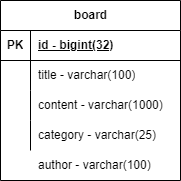

The diagram above was exported from draw.io. Its source (the exported page's mxGraphModel, read from the mxfile embedded in the PNG):
<mxGraphModel dx="1434" dy="738" grid="1" gridSize="10" guides="1" tooltips="1" connect="1" arrows="1" fold="1" page="1" pageScale="1" pageWidth="827" pageHeight="1169" math="0" shadow="0">
  <root>
    <mxCell id="0" />
    <mxCell id="1" parent="0" />
    <mxCell id="g-jQldeZeLg5fnwAWC9r-6" value="board" style="shape=table;startSize=30;container=1;collapsible=1;childLayout=tableLayout;fixedRows=1;rowLines=0;fontStyle=1;align=center;resizeLast=1;html=1;" parent="1" vertex="1">
      <mxGeometry x="30" y="110" width="180" height="180" as="geometry" />
    </mxCell>
    <mxCell id="g-jQldeZeLg5fnwAWC9r-7" value="" style="shape=tableRow;horizontal=0;startSize=0;swimlaneHead=0;swimlaneBody=0;fillColor=none;collapsible=0;dropTarget=0;points=[[0,0.5],[1,0.5]];portConstraint=eastwest;top=0;left=0;right=0;bottom=1;" parent="g-jQldeZeLg5fnwAWC9r-6" vertex="1">
      <mxGeometry y="30" width="180" height="30" as="geometry" />
    </mxCell>
    <mxCell id="g-jQldeZeLg5fnwAWC9r-8" value="PK" style="shape=partialRectangle;connectable=0;fillColor=none;top=0;left=0;bottom=0;right=0;fontStyle=1;overflow=hidden;whiteSpace=wrap;html=1;" parent="g-jQldeZeLg5fnwAWC9r-7" vertex="1">
      <mxGeometry width="30" height="30" as="geometry">
        <mxRectangle width="30" height="30" as="alternateBounds" />
      </mxGeometry>
    </mxCell>
    <mxCell id="g-jQldeZeLg5fnwAWC9r-9" value="id - bigint(32)" style="shape=partialRectangle;connectable=0;fillColor=none;top=0;left=0;bottom=0;right=0;align=left;spacingLeft=6;fontStyle=5;overflow=hidden;whiteSpace=wrap;html=1;" parent="g-jQldeZeLg5fnwAWC9r-7" vertex="1">
      <mxGeometry x="30" width="150" height="30" as="geometry">
        <mxRectangle width="150" height="30" as="alternateBounds" />
      </mxGeometry>
    </mxCell>
    <mxCell id="g-jQldeZeLg5fnwAWC9r-10" value="" style="shape=tableRow;horizontal=0;startSize=0;swimlaneHead=0;swimlaneBody=0;fillColor=none;collapsible=0;dropTarget=0;points=[[0,0.5],[1,0.5]];portConstraint=eastwest;top=0;left=0;right=0;bottom=0;" parent="g-jQldeZeLg5fnwAWC9r-6" vertex="1">
      <mxGeometry y="60" width="180" height="30" as="geometry" />
    </mxCell>
    <mxCell id="g-jQldeZeLg5fnwAWC9r-11" value="" style="shape=partialRectangle;connectable=0;fillColor=none;top=0;left=0;bottom=0;right=0;editable=1;overflow=hidden;whiteSpace=wrap;html=1;" parent="g-jQldeZeLg5fnwAWC9r-10" vertex="1">
      <mxGeometry width="30" height="30" as="geometry">
        <mxRectangle width="30" height="30" as="alternateBounds" />
      </mxGeometry>
    </mxCell>
    <mxCell id="g-jQldeZeLg5fnwAWC9r-12" value="title - varchar(100)" style="shape=partialRectangle;connectable=0;fillColor=none;top=0;left=0;bottom=0;right=0;align=left;spacingLeft=6;overflow=hidden;whiteSpace=wrap;html=1;" parent="g-jQldeZeLg5fnwAWC9r-10" vertex="1">
      <mxGeometry x="30" width="150" height="30" as="geometry">
        <mxRectangle width="150" height="30" as="alternateBounds" />
      </mxGeometry>
    </mxCell>
    <mxCell id="g-jQldeZeLg5fnwAWC9r-13" value="" style="shape=tableRow;horizontal=0;startSize=0;swimlaneHead=0;swimlaneBody=0;fillColor=none;collapsible=0;dropTarget=0;points=[[0,0.5],[1,0.5]];portConstraint=eastwest;top=0;left=0;right=0;bottom=0;" parent="g-jQldeZeLg5fnwAWC9r-6" vertex="1">
      <mxGeometry y="90" width="180" height="30" as="geometry" />
    </mxCell>
    <mxCell id="g-jQldeZeLg5fnwAWC9r-14" value="" style="shape=partialRectangle;connectable=0;fillColor=none;top=0;left=0;bottom=0;right=0;editable=1;overflow=hidden;whiteSpace=wrap;html=1;" parent="g-jQldeZeLg5fnwAWC9r-13" vertex="1">
      <mxGeometry width="30" height="30" as="geometry">
        <mxRectangle width="30" height="30" as="alternateBounds" />
      </mxGeometry>
    </mxCell>
    <mxCell id="g-jQldeZeLg5fnwAWC9r-15" value="content - varchar(1000)" style="shape=partialRectangle;connectable=0;fillColor=none;top=0;left=0;bottom=0;right=0;align=left;spacingLeft=6;overflow=hidden;whiteSpace=wrap;html=1;" parent="g-jQldeZeLg5fnwAWC9r-13" vertex="1">
      <mxGeometry x="30" width="150" height="30" as="geometry">
        <mxRectangle width="150" height="30" as="alternateBounds" />
      </mxGeometry>
    </mxCell>
    <mxCell id="g-jQldeZeLg5fnwAWC9r-16" value="" style="shape=tableRow;horizontal=0;startSize=0;swimlaneHead=0;swimlaneBody=0;fillColor=none;collapsible=0;dropTarget=0;points=[[0,0.5],[1,0.5]];portConstraint=eastwest;top=0;left=0;right=0;bottom=0;" parent="g-jQldeZeLg5fnwAWC9r-6" vertex="1">
      <mxGeometry y="120" width="180" height="30" as="geometry" />
    </mxCell>
    <mxCell id="g-jQldeZeLg5fnwAWC9r-17" value="" style="shape=partialRectangle;connectable=0;fillColor=none;top=0;left=0;bottom=0;right=0;editable=1;overflow=hidden;whiteSpace=wrap;html=1;" parent="g-jQldeZeLg5fnwAWC9r-16" vertex="1">
      <mxGeometry width="30" height="30" as="geometry">
        <mxRectangle width="30" height="30" as="alternateBounds" />
      </mxGeometry>
    </mxCell>
    <mxCell id="g-jQldeZeLg5fnwAWC9r-18" value="category - varchar(25)" style="shape=partialRectangle;connectable=0;fillColor=none;top=0;left=0;bottom=0;right=0;align=left;spacingLeft=6;overflow=hidden;whiteSpace=wrap;html=1;" parent="g-jQldeZeLg5fnwAWC9r-16" vertex="1">
      <mxGeometry x="30" width="150" height="30" as="geometry">
        <mxRectangle width="150" height="30" as="alternateBounds" />
      </mxGeometry>
    </mxCell>
    <mxCell id="7QtYQsYjIP4LIiGXTrAq-1" value="author - varchar(100)" style="shape=partialRectangle;connectable=0;fillColor=none;top=0;left=0;bottom=0;right=0;align=left;spacingLeft=6;overflow=hidden;whiteSpace=wrap;html=1;" vertex="1" parent="1">
      <mxGeometry x="60" y="260" width="150" height="30" as="geometry">
        <mxRectangle width="150" height="30" as="alternateBounds" />
      </mxGeometry>
    </mxCell>
  </root>
</mxGraphModel>